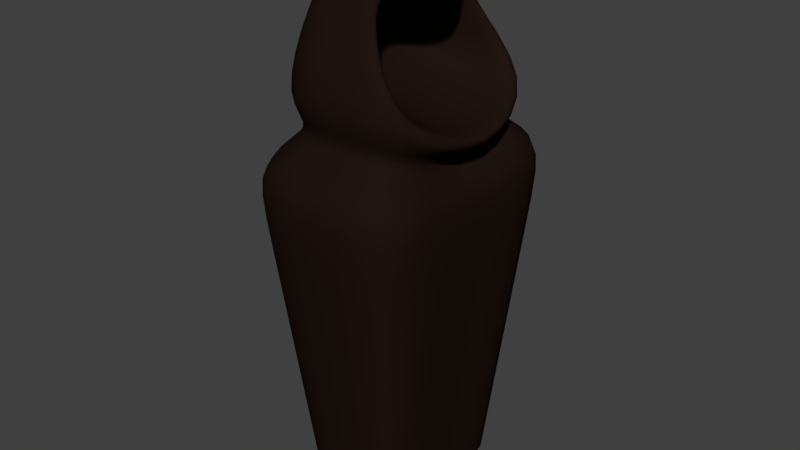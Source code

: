 # Source: ghost.blend  (saved by Blender 2.79.0; exported with 4.5.12 LTS)
import bpy
from mathutils import Matrix  # noqa: F401  (used for matrix-valued properties, if any)

bpy.ops.wm.read_factory_settings(use_empty=True)
scene = bpy.context.scene
scene.name = 'Scene'

# ---- collections
col_collection_1 = bpy.data.collections.new('Collection 1'); scene.collection.children.link(col_collection_1)

# ---- materials (node trees are filled in below, after node groups)
mat_ghost = bpy.data.materials.new('ghost')
mat_ghost.alpha_threshold = 0.0
mat_ghost.roughness = 0.5

# ---- material node trees
mat_ghost.use_nodes = True; mat_ghost.node_tree.nodes.clear()
_N = mat_ghost.node_tree.nodes; _L = mat_ghost.node_tree.links
n0 = _N.new('ShaderNodeOutputMaterial'); n0.name = 'Material Output'; n0.location = (300, 300)
n1 = _N.new('ShaderNodeBsdfDiffuse'); n1.name = 'Diffuse BSDF'; n1.location = (10, 300)
n1.inputs[0].default_value = (0.01467, 0.007751, 0.005552, 1.0)
_L.new(n1.outputs[0], n0.inputs[0])
n0.is_active_output = True

# ---- world
world_world = bpy.data.worlds.new('World'); scene.world = world_world
world_world.color = (0.05088, 0.05088, 0.05088)
world_world.use_sun_shadow = False
world_world.sun_shadow_jitter_overblur = 0.0
world_world.cycles.sampling_method = 'MANUAL'

# ---- meshes
me_cube_001 = bpy.data.meshes.new('Cube.001')
me_cube_001.from_pydata([(-0.5768, -0.7819, -1.0), (-0.5005, -0.3671, 3.988), (-0.5768, 0.7819, -1.0), (-0.5017, 0.3685, 3.988), (0.5768, -0.7819, -1.0), (0.1436, -0.4527, 3.9), (0.5768, 0.7819, -1.0), (0.1435, 0.485, 3.899), (-0.7376, -1.0, 2.839), (-0.7376, 1.0, 2.839), (0.5839, 0.8502, 2.943), (0.5847, -0.8401, 2.943), (-0.503, 0.6819, 2.576), (0.503, 0.6819, 2.576), (0.503, -0.6819, 2.576), (-0.503, -0.6819, 2.576), (-0.9097, 1.233, 2.338), (0.9097, 1.233, 2.338), (0.9097, -1.233, 2.338), (-0.9097, -1.233, 2.338), (-0.7425, 0.0, -1.0), (-0.6134, 0.0, 4.13), (0.4111, 0.0, -1.0), (0.679, 0.008958, 3.672), (0.937, 0.0, 2.582), (-0.9034, 0.0, 2.839), (-0.6687, 0.0, 2.576), (0.3373, 0.0, 2.313), (0.7439, 0.0, 2.157), (-1.075, 0.0, 2.338), (0.6797, 0.008254, 3.794), (0.1679, -0.5307, 3.988), (0.1679, 0.5607, 3.987), (0.7106, 1.001, 2.837), (0.7111, -0.9987, 2.837), (0.9572, 0.0, 2.469), (-0.5254, 7.199e-05, 3.668), (-0.3944, 0.0, 2.994), (-0.4108, -0.3272, 3.554), (-0.4122, 0.3293, 3.554), (-0.3083, 0.5128, 2.997), (-0.3083, -0.5127, 2.997), (-0.5336, -0.7283, 3.649), (-0.5324, 0.7279, 3.649), (0.1459, 0.6645, 3.592), (0.1459, -0.626, 3.593), (-0.7172, 0.0, 3.819), (0.135, 0.5682, 3.549), (0.135, -0.5302, 3.551), (-0.4899, 6.182e-05, 3.487), (-0.3817, 0.3752, 3.41), (-0.3808, -0.3734, 3.411), (0.0, 0.7819, -1.0), (-0.02028, 0.46, 4.026), (0.0, -0.7819, -1.0), (-0.02, -0.4508, 4.026), (-0.0001005, -1.0, 2.839), (-0.0001312, 1.0, 2.839), (0.0, 0.6819, 2.576), (0.0, -0.6819, 2.576), (0.0, -1.233, 2.338), (0.0, 1.233, 2.338), (0.05094, 0.00235, 4.161), (-0.1247, -0.6569, 3.642), (-0.124, 0.6721, 3.642), (0.02596, -0.4248, 3.766), (0.4038, 0.009285, 3.658), (0.401, 0.7854, 2.893), (0.682, 0.0, 2.6), (0.402, -0.7764, 2.892), (0.02601, 0.4542, 3.764), (0.01303, -0.4979, 3.523), (0.01301, 0.5324, 3.521), (-0.8568, 1.162, 1.808), (0.8568, 1.162, 1.808), (0.8568, -1.162, 1.808), (-0.8568, -1.162, 1.808), (-1.023, 0.0, 1.808), (0.6911, 0.0, 1.656), (0.0, 1.162, 1.808), (0.0, -1.162, 1.808)], [], [(46, 21, 3, 43), (64, 53, 32, 44), (68, 67, 40, 37), (63, 55, 1, 42), (62, 21, 1, 55), (59, 56, 8, 15), (27, 35, 34, 14), (58, 57, 33, 13), (26, 25, 9, 12), (29, 26, 12, 16), (61, 58, 13, 17), (28, 27, 14, 18), (60, 59, 15, 19), (80, 60, 19, 76), (78, 28, 18, 75), (79, 61, 17, 74), (77, 29, 16, 73), (76, 19, 29, 77), (74, 17, 28, 78), (17, 13, 27, 28), (19, 15, 26, 29), (15, 8, 25, 26), (13, 33, 35, 27), (53, 3, 21, 62), (66, 65, 38, 36), (42, 1, 21, 46), (5, 23, 30, 31), (47, 10, 33, 44), (48, 5, 31, 45), (24, 11, 34, 35), (23, 7, 32, 30), (10, 24, 35, 33), (49, 36, 38, 51), (50, 39, 36, 49), (69, 68, 37, 41), (72, 70, 39, 50), (70, 66, 36, 39), (71, 69, 41, 51), (65, 71, 51, 38), (67, 72, 50, 40), (40, 50, 49, 37), (37, 49, 51, 41), (11, 48, 45, 34), (7, 47, 44, 32), (8, 42, 46, 25), (56, 63, 42, 8), (57, 64, 44, 33), (25, 46, 43, 9), (9, 43, 64, 57), (34, 45, 63, 56), (32, 53, 62, 30), (73, 16, 61, 79), (75, 18, 60, 80), (18, 14, 59, 60), (16, 12, 58, 61), (12, 9, 57, 58), (14, 34, 56, 59), (30, 62, 55, 31), (45, 31, 55, 63), (43, 3, 53, 64), (10, 47, 72, 67), (5, 48, 71, 65), (48, 11, 69, 71), (7, 23, 66, 70), (47, 7, 70, 72), (11, 24, 68, 69), (23, 5, 65, 66), (24, 10, 67, 68), (4, 75, 80, 54), (2, 73, 79, 52), (6, 74, 78, 22), (0, 76, 77, 20), (20, 77, 73, 2), (52, 79, 74, 6), (22, 78, 75, 4), (54, 80, 76, 0)])
me_cube_001.polygons.foreach_set('use_smooth', [True] * 76)
me_cube_001.materials.append(mat_ghost)
me_cube_001.use_remesh_preserve_volume = False
me_cube_001.use_remesh_preserve_attributes = False
me_cube_001.use_mirror_vertex_groups = False
me_cube_001.update()

# ---- objects
ob_ghost01 = bpy.data.objects.new('ghost01', me_cube_001)

# ---- transforms, parenting, visibility, modifiers, constraints
ob_ghost01.location = (-4.191, 3.996, 0.3)
ob_ghost01.scale = (0.3, 0.3, 0.3)
ob_ghost01.lineart.crease_threshold = 0.0
_m = ob_ghost01.modifiers.new('Subsurf', 'SUBSURF')
_m.uv_smooth = 'PRESERVE_CORNERS'
_m.quality = 2
_m.show_only_control_edges = False

# ---- collection membership
col_collection_1.objects.link(ob_ghost01)

# ---- scene / render settings (as saved in the file)
scene.frame_start = 1; scene.frame_end = 250; scene.frame_set(1)
scene.render.engine = 'CYCLES'
scene.render.resolution_percentage = 50
scene.render.dither_intensity = 0.0
scene.cycles.use_denoising = False
scene.cycles.samples = 128
scene.cycles.sampling_pattern = 'TABULATED_SOBOL'
scene.cycles.use_adaptive_sampling = False
scene.cycles.use_light_tree = False
scene.cycles.blur_glossy = 0.0
scene.cycles.sample_clamp_indirect = 0.0
scene.view_settings.view_transform = 'Standard'
bpy.context.view_layer.update()

# ---- added for rendering (the .blend has no active camera and no usable light): camera, sun
cam_auto = bpy.data.cameras.new('AutoCamera')
cam_auto.lens = 50.0
cam_auto.sensor_width = 36.0
cam_auto.clip_end = 1000.0
ob_auto_camera = bpy.data.objects.new('AutoCamera', cam_auto)
scene.collection.objects.link(ob_auto_camera)
ob_auto_camera.location = (-2.52412, 1.97383, 2.12216)
ob_auto_camera.rotation_euler = (1.09748, -7.21219e-08, 0.694738)
scene.camera = ob_auto_camera
light_auto_sun = bpy.data.lights.new('AutoSun', 'SUN')
light_auto_sun.energy = 3.0
light_auto_sun.angle = 0.0523599
ob_auto_sun = bpy.data.objects.new('AutoSun', light_auto_sun)
scene.collection.objects.link(ob_auto_sun)
ob_auto_sun.rotation_euler = (0.872665, 0.174533, 0.523599)
bpy.context.view_layer.update()
